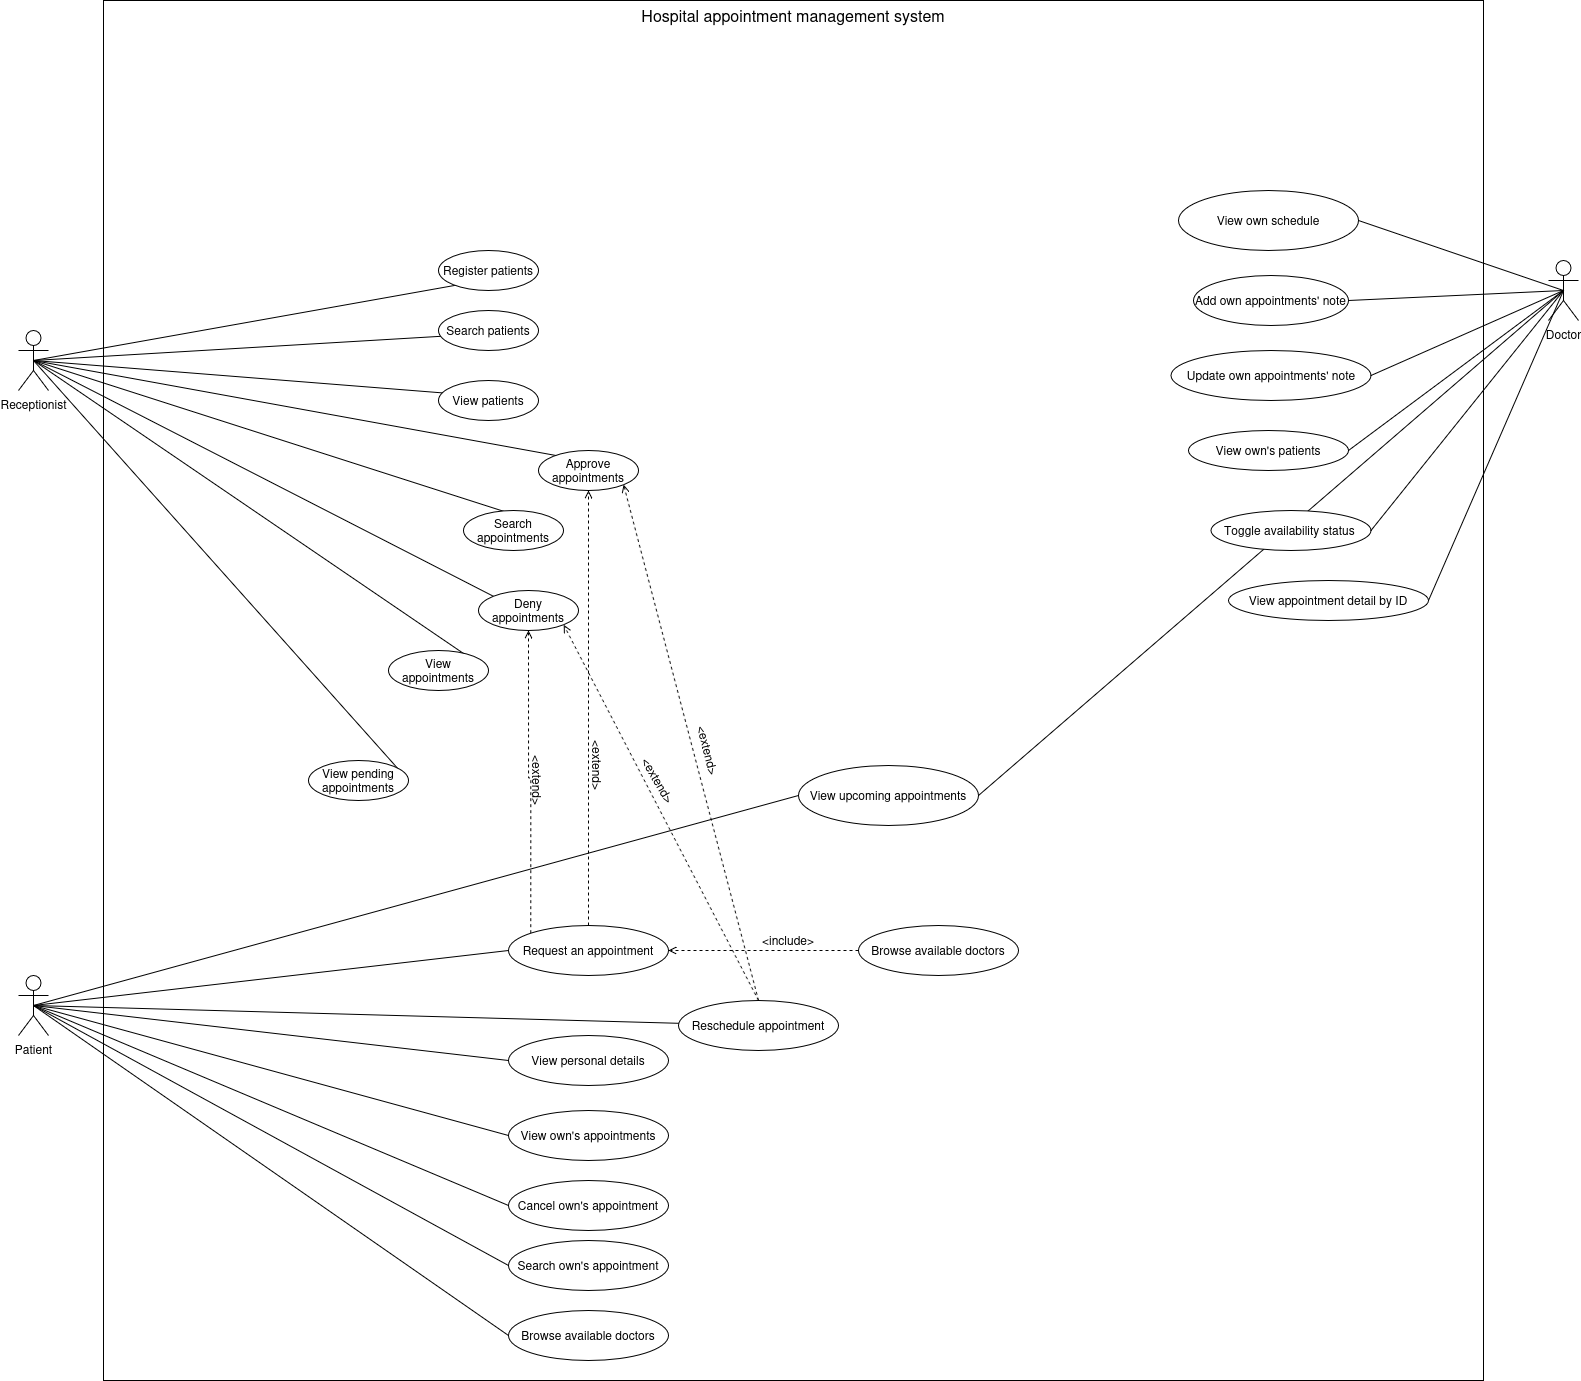

The diagram above was exported from draw.io. Its source (the exported page's mxGraphModel, read from the mxfile embedded in the PNG):
<mxGraphModel dx="2407" dy="1120" grid="1" gridSize="10" guides="1" tooltips="1" connect="1" arrows="1" fold="1" page="1" pageScale="1" pageWidth="850" pageHeight="1100" math="0" shadow="0">
  <root>
    <mxCell id="0" />
    <mxCell id="1" parent="0" />
    <mxCell id="u_6gxKDxvK1qbvLqwO-M-3" value="" style="whiteSpace=wrap;html=1;aspect=fixed;movable=1;resizable=1;rotatable=1;deletable=1;editable=1;locked=0;connectable=1;" parent="1" vertex="1">
      <mxGeometry x="65" y="90" width="1380" height="1380" as="geometry" />
    </mxCell>
    <mxCell id="8DbzGFejgljU8XVxVL0L-46" style="rounded=0;orthogonalLoop=1;jettySize=auto;html=1;exitX=0.5;exitY=0.5;exitDx=0;exitDy=0;exitPerimeter=0;entryX=0;entryY=0.5;entryDx=0;entryDy=0;endArrow=none;endFill=0;" parent="1" edge="1">
      <mxGeometry relative="1" as="geometry">
        <mxPoint x="15" y="460" as="sourcePoint" />
      </mxGeometry>
    </mxCell>
    <mxCell id="8DbzGFejgljU8XVxVL0L-47" style="rounded=0;orthogonalLoop=1;jettySize=auto;html=1;exitX=0.5;exitY=0.5;exitDx=0;exitDy=0;exitPerimeter=0;entryX=0;entryY=0.5;entryDx=0;entryDy=0;endArrow=none;endFill=0;" parent="1" edge="1">
      <mxGeometry relative="1" as="geometry">
        <mxPoint x="15" y="460" as="sourcePoint" />
      </mxGeometry>
    </mxCell>
    <mxCell id="8DbzGFejgljU8XVxVL0L-52" style="rounded=0;orthogonalLoop=1;jettySize=auto;html=1;exitX=0.5;exitY=0.5;exitDx=0;exitDy=0;exitPerimeter=0;entryX=1;entryY=0.5;entryDx=0;entryDy=0;endArrow=none;endFill=0;" parent="1" source="u_6gxKDxvK1qbvLqwO-M-5" target="8DbzGFejgljU8XVxVL0L-48" edge="1">
      <mxGeometry relative="1" as="geometry" />
    </mxCell>
    <mxCell id="8DbzGFejgljU8XVxVL0L-53" style="rounded=0;orthogonalLoop=1;jettySize=auto;html=1;exitX=0.5;exitY=0.5;exitDx=0;exitDy=0;exitPerimeter=0;entryX=1;entryY=0.5;entryDx=0;entryDy=0;endArrow=none;endFill=0;" parent="1" source="u_6gxKDxvK1qbvLqwO-M-5" target="8DbzGFejgljU8XVxVL0L-49" edge="1">
      <mxGeometry relative="1" as="geometry" />
    </mxCell>
    <mxCell id="8DbzGFejgljU8XVxVL0L-54" style="rounded=0;orthogonalLoop=1;jettySize=auto;html=1;exitX=0.5;exitY=0.5;exitDx=0;exitDy=0;exitPerimeter=0;entryX=1;entryY=0.5;entryDx=0;entryDy=0;endArrow=none;endFill=0;" parent="1" source="u_6gxKDxvK1qbvLqwO-M-5" target="8DbzGFejgljU8XVxVL0L-50" edge="1">
      <mxGeometry relative="1" as="geometry" />
    </mxCell>
    <mxCell id="8DbzGFejgljU8XVxVL0L-55" style="rounded=0;orthogonalLoop=1;jettySize=auto;html=1;exitX=0.5;exitY=0.5;exitDx=0;exitDy=0;exitPerimeter=0;entryX=1;entryY=0.5;entryDx=0;entryDy=0;endArrow=none;endFill=0;" parent="1" source="u_6gxKDxvK1qbvLqwO-M-5" target="8DbzGFejgljU8XVxVL0L-51" edge="1">
      <mxGeometry relative="1" as="geometry" />
    </mxCell>
    <mxCell id="Ozlq4dwqZBQhS_X0H6ha-29" style="rounded=0;orthogonalLoop=1;jettySize=auto;html=1;exitX=0.5;exitY=0.5;exitDx=0;exitDy=0;exitPerimeter=0;entryX=1;entryY=0.5;entryDx=0;entryDy=0;endArrow=none;endFill=0;" edge="1" parent="1" source="u_6gxKDxvK1qbvLqwO-M-5" target="Ozlq4dwqZBQhS_X0H6ha-28">
      <mxGeometry relative="1" as="geometry" />
    </mxCell>
    <mxCell id="Ozlq4dwqZBQhS_X0H6ha-30" style="rounded=0;orthogonalLoop=1;jettySize=auto;html=1;exitX=0.5;exitY=0.5;exitDx=0;exitDy=0;exitPerimeter=0;entryX=1;entryY=0.5;entryDx=0;entryDy=0;endArrow=none;endFill=0;" edge="1" parent="1" source="u_6gxKDxvK1qbvLqwO-M-5" target="Ozlq4dwqZBQhS_X0H6ha-26">
      <mxGeometry relative="1" as="geometry" />
    </mxCell>
    <mxCell id="Ozlq4dwqZBQhS_X0H6ha-31" style="rounded=0;orthogonalLoop=1;jettySize=auto;html=1;exitX=0.5;exitY=0.5;exitDx=0;exitDy=0;exitPerimeter=0;entryX=1;entryY=0.5;entryDx=0;entryDy=0;endArrow=none;endFill=0;" edge="1" parent="1" source="u_6gxKDxvK1qbvLqwO-M-5" target="Ozlq4dwqZBQhS_X0H6ha-27">
      <mxGeometry relative="1" as="geometry" />
    </mxCell>
    <mxCell id="u_6gxKDxvK1qbvLqwO-M-5" value="Doctor" style="shape=umlActor;verticalLabelPosition=bottom;verticalAlign=top;html=1;outlineConnect=0;" parent="1" vertex="1">
      <mxGeometry x="1510" y="350" width="30" height="60" as="geometry" />
    </mxCell>
    <mxCell id="8DbzGFejgljU8XVxVL0L-58" style="rounded=0;orthogonalLoop=1;jettySize=auto;html=1;exitX=0.5;exitY=0.5;exitDx=0;exitDy=0;exitPerimeter=0;entryX=1;entryY=0.5;entryDx=0;entryDy=0;endArrow=none;endFill=0;" parent="1" source="u_6gxKDxvK1qbvLqwO-M-6" target="8DbzGFejgljU8XVxVL0L-18" edge="1">
      <mxGeometry relative="1" as="geometry" />
    </mxCell>
    <mxCell id="8DbzGFejgljU8XVxVL0L-59" style="rounded=0;orthogonalLoop=1;jettySize=auto;html=1;exitX=0.5;exitY=0.5;exitDx=0;exitDy=0;exitPerimeter=0;entryX=1;entryY=0.5;entryDx=0;entryDy=0;endArrow=none;endFill=0;" parent="1" source="u_6gxKDxvK1qbvLqwO-M-6" target="8DbzGFejgljU8XVxVL0L-29" edge="1">
      <mxGeometry relative="1" as="geometry" />
    </mxCell>
    <mxCell id="8DbzGFejgljU8XVxVL0L-60" style="rounded=0;orthogonalLoop=1;jettySize=auto;html=1;exitX=0.5;exitY=0.5;exitDx=0;exitDy=0;exitPerimeter=0;entryX=1;entryY=0.5;entryDx=0;entryDy=0;endArrow=none;endFill=0;" parent="1" source="u_6gxKDxvK1qbvLqwO-M-6" target="8DbzGFejgljU8XVxVL0L-35" edge="1">
      <mxGeometry relative="1" as="geometry" />
    </mxCell>
    <mxCell id="8DbzGFejgljU8XVxVL0L-72" style="rounded=0;orthogonalLoop=1;jettySize=auto;html=1;exitX=0.5;exitY=0.5;exitDx=0;exitDy=0;exitPerimeter=0;entryX=1;entryY=0.5;entryDx=0;entryDy=0;endArrow=none;endFill=0;" parent="1" source="u_6gxKDxvK1qbvLqwO-M-6" target="8DbzGFejgljU8XVxVL0L-22" edge="1">
      <mxGeometry relative="1" as="geometry" />
    </mxCell>
    <mxCell id="8DbzGFejgljU8XVxVL0L-73" style="rounded=0;orthogonalLoop=1;jettySize=auto;html=1;exitX=0.5;exitY=0.5;exitDx=0;exitDy=0;exitPerimeter=0;entryX=1;entryY=0.5;entryDx=0;entryDy=0;endArrow=none;endFill=0;" parent="1" source="u_6gxKDxvK1qbvLqwO-M-6" target="8DbzGFejgljU8XVxVL0L-19" edge="1">
      <mxGeometry relative="1" as="geometry" />
    </mxCell>
    <mxCell id="8DbzGFejgljU8XVxVL0L-74" style="rounded=0;orthogonalLoop=1;jettySize=auto;html=1;exitX=0.5;exitY=0.5;exitDx=0;exitDy=0;exitPerimeter=0;entryX=1;entryY=0.5;entryDx=0;entryDy=0;endArrow=none;endFill=0;" parent="1" source="u_6gxKDxvK1qbvLqwO-M-6" target="8DbzGFejgljU8XVxVL0L-30" edge="1">
      <mxGeometry relative="1" as="geometry" />
    </mxCell>
    <mxCell id="8DbzGFejgljU8XVxVL0L-75" style="rounded=0;orthogonalLoop=1;jettySize=auto;html=1;exitX=0.5;exitY=0.5;exitDx=0;exitDy=0;exitPerimeter=0;entryX=1;entryY=0.5;entryDx=0;entryDy=0;endArrow=none;endFill=0;" parent="1" source="u_6gxKDxvK1qbvLqwO-M-6" target="8DbzGFejgljU8XVxVL0L-33" edge="1">
      <mxGeometry relative="1" as="geometry" />
    </mxCell>
    <mxCell id="Ozlq4dwqZBQhS_X0H6ha-2" style="rounded=0;orthogonalLoop=1;jettySize=auto;html=1;exitX=0.5;exitY=0.5;exitDx=0;exitDy=0;exitPerimeter=0;entryX=0;entryY=0;entryDx=0;entryDy=0;endArrow=none;endFill=0;" edge="1" parent="1" source="u_6gxKDxvK1qbvLqwO-M-6" target="8DbzGFejgljU8XVxVL0L-32">
      <mxGeometry relative="1" as="geometry" />
    </mxCell>
    <mxCell id="u_6gxKDxvK1qbvLqwO-M-6" value="Receptionist" style="shape=umlActor;verticalLabelPosition=bottom;verticalAlign=top;html=1;outlineConnect=0;" parent="1" vertex="1">
      <mxGeometry x="-20" y="420" width="30" height="60" as="geometry" />
    </mxCell>
    <mxCell id="8DbzGFejgljU8XVxVL0L-67" style="rounded=0;orthogonalLoop=1;jettySize=auto;html=1;exitX=0.5;exitY=0.5;exitDx=0;exitDy=0;exitPerimeter=0;entryX=0;entryY=0.5;entryDx=0;entryDy=0;endArrow=none;endFill=0;" parent="1" source="u_6gxKDxvK1qbvLqwO-M-10" target="8DbzGFejgljU8XVxVL0L-62" edge="1">
      <mxGeometry relative="1" as="geometry" />
    </mxCell>
    <mxCell id="8DbzGFejgljU8XVxVL0L-68" style="rounded=0;orthogonalLoop=1;jettySize=auto;html=1;exitX=0.5;exitY=0.5;exitDx=0;exitDy=0;exitPerimeter=0;entryX=0;entryY=0.5;entryDx=0;entryDy=0;endArrow=none;endFill=0;" parent="1" source="u_6gxKDxvK1qbvLqwO-M-10" target="8DbzGFejgljU8XVxVL0L-65" edge="1">
      <mxGeometry relative="1" as="geometry" />
    </mxCell>
    <mxCell id="8DbzGFejgljU8XVxVL0L-69" style="rounded=0;orthogonalLoop=1;jettySize=auto;html=1;exitX=0.5;exitY=0.5;exitDx=0;exitDy=0;exitPerimeter=0;entryX=0;entryY=0.5;entryDx=0;entryDy=0;endArrow=none;endFill=0;" parent="1" source="u_6gxKDxvK1qbvLqwO-M-10" target="8DbzGFejgljU8XVxVL0L-66" edge="1">
      <mxGeometry relative="1" as="geometry" />
    </mxCell>
    <mxCell id="8DbzGFejgljU8XVxVL0L-71" style="rounded=0;orthogonalLoop=1;jettySize=auto;html=1;exitX=0.5;exitY=0.5;exitDx=0;exitDy=0;exitPerimeter=0;entryX=0;entryY=0.5;entryDx=0;entryDy=0;endArrow=none;endFill=0;" parent="1" source="u_6gxKDxvK1qbvLqwO-M-10" target="8DbzGFejgljU8XVxVL0L-70" edge="1">
      <mxGeometry relative="1" as="geometry" />
    </mxCell>
    <mxCell id="Ozlq4dwqZBQhS_X0H6ha-13" style="rounded=0;orthogonalLoop=1;jettySize=auto;html=1;exitX=0.5;exitY=0.5;exitDx=0;exitDy=0;exitPerimeter=0;entryX=0;entryY=0.5;entryDx=0;entryDy=0;endArrow=none;endFill=0;" edge="1" parent="1" source="u_6gxKDxvK1qbvLqwO-M-10" target="Ozlq4dwqZBQhS_X0H6ha-11">
      <mxGeometry relative="1" as="geometry" />
    </mxCell>
    <mxCell id="Ozlq4dwqZBQhS_X0H6ha-16" style="rounded=0;orthogonalLoop=1;jettySize=auto;html=1;exitX=0.5;exitY=0.5;exitDx=0;exitDy=0;exitPerimeter=0;endArrow=none;endFill=0;" edge="1" parent="1" source="u_6gxKDxvK1qbvLqwO-M-10" target="Ozlq4dwqZBQhS_X0H6ha-15">
      <mxGeometry relative="1" as="geometry" />
    </mxCell>
    <mxCell id="Ozlq4dwqZBQhS_X0H6ha-32" style="rounded=0;orthogonalLoop=1;jettySize=auto;html=1;exitX=0.5;exitY=0.5;exitDx=0;exitDy=0;exitPerimeter=0;entryX=0;entryY=0.5;entryDx=0;entryDy=0;endArrow=none;endFill=0;" edge="1" parent="1" source="u_6gxKDxvK1qbvLqwO-M-10" target="Ozlq4dwqZBQhS_X0H6ha-28">
      <mxGeometry relative="1" as="geometry" />
    </mxCell>
    <mxCell id="u_6gxKDxvK1qbvLqwO-M-10" value="Patient" style="shape=umlActor;verticalLabelPosition=bottom;verticalAlign=top;html=1;outlineConnect=0;" parent="1" vertex="1">
      <mxGeometry x="-20" y="1065" width="30" height="60" as="geometry" />
    </mxCell>
    <mxCell id="8DbzGFejgljU8XVxVL0L-9" value="Hospital appointment management system" style="text;html=1;align=center;verticalAlign=middle;whiteSpace=wrap;rounded=0;fontSize=16;" parent="1" vertex="1">
      <mxGeometry x="570" y="90" width="370" height="30" as="geometry" />
    </mxCell>
    <mxCell id="8DbzGFejgljU8XVxVL0L-18" value="Register patients" style="ellipse;whiteSpace=wrap;html=1;" parent="1" vertex="1">
      <mxGeometry x="400" y="340" width="100" height="40" as="geometry" />
    </mxCell>
    <mxCell id="8DbzGFejgljU8XVxVL0L-19" value="Search patients" style="ellipse;whiteSpace=wrap;html=1;" parent="1" vertex="1">
      <mxGeometry x="400" y="400" width="100" height="40" as="geometry" />
    </mxCell>
    <mxCell id="8DbzGFejgljU8XVxVL0L-22" value="View patients" style="ellipse;whiteSpace=wrap;html=1;" parent="1" vertex="1">
      <mxGeometry x="400" y="470" width="100" height="40" as="geometry" />
    </mxCell>
    <mxCell id="8DbzGFejgljU8XVxVL0L-29" value="Approve appointments" style="ellipse;whiteSpace=wrap;html=1;" parent="1" vertex="1">
      <mxGeometry x="500" y="540" width="100" height="40" as="geometry" />
    </mxCell>
    <mxCell id="8DbzGFejgljU8XVxVL0L-30" value="Search appointments" style="ellipse;whiteSpace=wrap;html=1;" parent="1" vertex="1">
      <mxGeometry x="425" y="600" width="100" height="40" as="geometry" />
    </mxCell>
    <mxCell id="8DbzGFejgljU8XVxVL0L-32" value="Deny appointments" style="ellipse;whiteSpace=wrap;html=1;" parent="1" vertex="1">
      <mxGeometry x="440" y="680" width="100" height="40" as="geometry" />
    </mxCell>
    <mxCell id="8DbzGFejgljU8XVxVL0L-33" value="View appointments" style="ellipse;whiteSpace=wrap;html=1;" parent="1" vertex="1">
      <mxGeometry x="350" y="740" width="100" height="40" as="geometry" />
    </mxCell>
    <mxCell id="8DbzGFejgljU8XVxVL0L-35" value="View pending appointments" style="ellipse;whiteSpace=wrap;html=1;" parent="1" vertex="1">
      <mxGeometry x="270" y="850" width="100" height="40" as="geometry" />
    </mxCell>
    <mxCell id="8DbzGFejgljU8XVxVL0L-48" value="View own schedule" style="ellipse;whiteSpace=wrap;html=1;" parent="1" vertex="1">
      <mxGeometry x="1140" y="280" width="180" height="60" as="geometry" />
    </mxCell>
    <mxCell id="8DbzGFejgljU8XVxVL0L-49" value="Add own appointments' note" style="ellipse;whiteSpace=wrap;html=1;" parent="1" vertex="1">
      <mxGeometry x="1155" y="365" width="155" height="50" as="geometry" />
    </mxCell>
    <mxCell id="8DbzGFejgljU8XVxVL0L-50" value="Update own appointments' note" style="ellipse;whiteSpace=wrap;html=1;" parent="1" vertex="1">
      <mxGeometry x="1132.5" y="440" width="200" height="50" as="geometry" />
    </mxCell>
    <mxCell id="8DbzGFejgljU8XVxVL0L-51" value="View own's patients" style="ellipse;whiteSpace=wrap;html=1;" parent="1" vertex="1">
      <mxGeometry x="1150" y="520" width="160" height="40" as="geometry" />
    </mxCell>
    <mxCell id="Ozlq4dwqZBQhS_X0H6ha-1" style="edgeStyle=orthogonalEdgeStyle;rounded=0;orthogonalLoop=1;jettySize=auto;html=1;exitX=0.5;exitY=0;exitDx=0;exitDy=0;entryX=0.5;entryY=1;entryDx=0;entryDy=0;dashed=1;endArrow=open;endFill=0;" edge="1" parent="1" source="8DbzGFejgljU8XVxVL0L-62" target="8DbzGFejgljU8XVxVL0L-29">
      <mxGeometry relative="1" as="geometry" />
    </mxCell>
    <mxCell id="Ozlq4dwqZBQhS_X0H6ha-4" style="edgeStyle=orthogonalEdgeStyle;rounded=0;orthogonalLoop=1;jettySize=auto;html=1;exitX=0;exitY=0;exitDx=0;exitDy=0;entryX=0.5;entryY=1;entryDx=0;entryDy=0;endArrow=open;endFill=0;dashed=1;" edge="1" parent="1" source="8DbzGFejgljU8XVxVL0L-62" target="8DbzGFejgljU8XVxVL0L-32">
      <mxGeometry relative="1" as="geometry" />
    </mxCell>
    <mxCell id="8DbzGFejgljU8XVxVL0L-62" value="Request an appointment" style="ellipse;whiteSpace=wrap;html=1;" parent="1" vertex="1">
      <mxGeometry x="470" y="1015" width="160" height="50" as="geometry" />
    </mxCell>
    <mxCell id="8DbzGFejgljU8XVxVL0L-64" value="&amp;lt;extend&amp;gt;" style="text;html=1;align=center;verticalAlign=middle;whiteSpace=wrap;rounded=0;rotation=90;" parent="1" vertex="1">
      <mxGeometry x="530" y="840" width="60" height="30" as="geometry" />
    </mxCell>
    <mxCell id="8DbzGFejgljU8XVxVL0L-65" value="View personal details" style="ellipse;whiteSpace=wrap;html=1;" parent="1" vertex="1">
      <mxGeometry x="470" y="1125" width="160" height="50" as="geometry" />
    </mxCell>
    <mxCell id="8DbzGFejgljU8XVxVL0L-66" value="View own's appointments" style="ellipse;whiteSpace=wrap;html=1;" parent="1" vertex="1">
      <mxGeometry x="470" y="1200" width="160" height="50" as="geometry" />
    </mxCell>
    <mxCell id="8DbzGFejgljU8XVxVL0L-70" value="Cancel own's appointment" style="ellipse;whiteSpace=wrap;html=1;" parent="1" vertex="1">
      <mxGeometry x="470" y="1270" width="160" height="50" as="geometry" />
    </mxCell>
    <mxCell id="Ozlq4dwqZBQhS_X0H6ha-5" value="&amp;lt;extend&amp;gt;" style="text;html=1;align=center;verticalAlign=middle;whiteSpace=wrap;rounded=0;rotation=90;" vertex="1" parent="1">
      <mxGeometry x="470" y="855" width="60" height="30" as="geometry" />
    </mxCell>
    <mxCell id="Ozlq4dwqZBQhS_X0H6ha-9" style="rounded=0;orthogonalLoop=1;jettySize=auto;html=1;exitX=0.5;exitY=0.5;exitDx=0;exitDy=0;exitPerimeter=0;entryX=0;entryY=0.5;entryDx=0;entryDy=0;endArrow=none;endFill=0;" edge="1" parent="1" target="Ozlq4dwqZBQhS_X0H6ha-10" source="u_6gxKDxvK1qbvLqwO-M-10">
      <mxGeometry relative="1" as="geometry">
        <mxPoint x="2.5" y="1180" as="sourcePoint" />
      </mxGeometry>
    </mxCell>
    <mxCell id="Ozlq4dwqZBQhS_X0H6ha-10" value="Search own's appointment" style="ellipse;whiteSpace=wrap;html=1;" vertex="1" parent="1">
      <mxGeometry x="470" y="1330" width="160" height="50" as="geometry" />
    </mxCell>
    <mxCell id="Ozlq4dwqZBQhS_X0H6ha-11" value="Browse available doctors" style="ellipse;whiteSpace=wrap;html=1;" vertex="1" parent="1">
      <mxGeometry x="470" y="1400" width="160" height="50" as="geometry" />
    </mxCell>
    <mxCell id="Ozlq4dwqZBQhS_X0H6ha-18" style="rounded=0;orthogonalLoop=1;jettySize=auto;html=1;exitX=0.5;exitY=0;exitDx=0;exitDy=0;entryX=1;entryY=1;entryDx=0;entryDy=0;endArrow=open;endFill=0;dashed=1;" edge="1" parent="1" source="Ozlq4dwqZBQhS_X0H6ha-15" target="8DbzGFejgljU8XVxVL0L-29">
      <mxGeometry relative="1" as="geometry" />
    </mxCell>
    <mxCell id="Ozlq4dwqZBQhS_X0H6ha-20" style="rounded=0;orthogonalLoop=1;jettySize=auto;html=1;exitX=0.5;exitY=0;exitDx=0;exitDy=0;entryX=1;entryY=1;entryDx=0;entryDy=0;endArrow=open;endFill=0;dashed=1;" edge="1" parent="1" source="Ozlq4dwqZBQhS_X0H6ha-15" target="8DbzGFejgljU8XVxVL0L-32">
      <mxGeometry relative="1" as="geometry" />
    </mxCell>
    <mxCell id="Ozlq4dwqZBQhS_X0H6ha-15" value="Reschedule appointment" style="ellipse;whiteSpace=wrap;html=1;" vertex="1" parent="1">
      <mxGeometry x="640" y="1090" width="160" height="50" as="geometry" />
    </mxCell>
    <mxCell id="Ozlq4dwqZBQhS_X0H6ha-19" value="&amp;lt;extend&amp;gt;" style="text;html=1;align=center;verticalAlign=middle;whiteSpace=wrap;rounded=0;rotation=76;" vertex="1" parent="1">
      <mxGeometry x="640" y="825" width="60" height="30" as="geometry" />
    </mxCell>
    <mxCell id="Ozlq4dwqZBQhS_X0H6ha-21" value="&amp;lt;extend&amp;gt;" style="text;html=1;align=center;verticalAlign=middle;whiteSpace=wrap;rounded=0;rotation=60;" vertex="1" parent="1">
      <mxGeometry x="590.0020927621299" y="854.997700222275" width="60" height="30" as="geometry" />
    </mxCell>
    <mxCell id="Ozlq4dwqZBQhS_X0H6ha-24" style="edgeStyle=orthogonalEdgeStyle;rounded=0;orthogonalLoop=1;jettySize=auto;html=1;exitX=0;exitY=0.5;exitDx=0;exitDy=0;entryX=1;entryY=0.5;entryDx=0;entryDy=0;dashed=1;endArrow=open;endFill=0;" edge="1" parent="1" source="Ozlq4dwqZBQhS_X0H6ha-22" target="8DbzGFejgljU8XVxVL0L-62">
      <mxGeometry relative="1" as="geometry" />
    </mxCell>
    <mxCell id="Ozlq4dwqZBQhS_X0H6ha-22" value="Browse available doctors" style="ellipse;whiteSpace=wrap;html=1;" vertex="1" parent="1">
      <mxGeometry x="820" y="1015" width="160" height="50" as="geometry" />
    </mxCell>
    <mxCell id="Ozlq4dwqZBQhS_X0H6ha-25" value="&amp;lt;include&amp;gt;" style="text;html=1;align=center;verticalAlign=middle;whiteSpace=wrap;rounded=0;rotation=0;" vertex="1" parent="1">
      <mxGeometry x="720.0020927621299" y="1014.997700222275" width="60" height="30" as="geometry" />
    </mxCell>
    <mxCell id="Ozlq4dwqZBQhS_X0H6ha-26" value="Toggle availability status&amp;nbsp;" style="ellipse;whiteSpace=wrap;html=1;" vertex="1" parent="1">
      <mxGeometry x="1172.5" y="600" width="160" height="40" as="geometry" />
    </mxCell>
    <mxCell id="Ozlq4dwqZBQhS_X0H6ha-27" value="View appointment detail by ID" style="ellipse;whiteSpace=wrap;html=1;" vertex="1" parent="1">
      <mxGeometry x="1190" y="670" width="200" height="40" as="geometry" />
    </mxCell>
    <mxCell id="Ozlq4dwqZBQhS_X0H6ha-28" value="View upcoming appointments" style="ellipse;whiteSpace=wrap;html=1;" vertex="1" parent="1">
      <mxGeometry x="760" y="855" width="180" height="60" as="geometry" />
    </mxCell>
  </root>
</mxGraphModel>